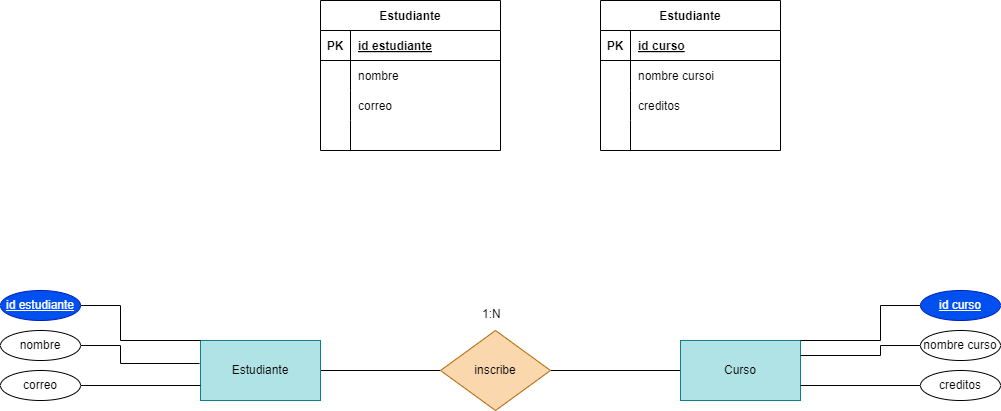

The diagram above was exported from draw.io. Its source (the exported page's mxGraphModel, read from the mxfile embedded in the PNG):
<mxGraphModel dx="1130" dy="779" grid="1" gridSize="10" guides="1" tooltips="1" connect="1" arrows="1" fold="1" page="1" pageScale="1" pageWidth="850" pageHeight="1100" math="0" shadow="0">
  <root>
    <mxCell id="0" />
    <mxCell id="1" parent="0" />
    <mxCell id="2" style="edgeStyle=none;html=1;entryX=0;entryY=0.5;entryDx=0;entryDy=0;endArrow=none;endFill=0;" edge="1" parent="1" source="3" target="6">
      <mxGeometry relative="1" as="geometry" />
    </mxCell>
    <mxCell id="3" value="Estudiante" style="rounded=0;whiteSpace=wrap;html=1;fillColor=#b0e3e6;strokeColor=#0e8088;" vertex="1" parent="1">
      <mxGeometry x="280" y="420" width="120" height="60" as="geometry" />
    </mxCell>
    <mxCell id="4" style="edgeStyle=none;html=1;endArrow=none;endFill=0;" edge="1" parent="1" source="5" target="6">
      <mxGeometry relative="1" as="geometry" />
    </mxCell>
    <mxCell id="5" value="Curso" style="rounded=0;whiteSpace=wrap;html=1;fillColor=#b0e3e6;strokeColor=#0e8088;" vertex="1" parent="1">
      <mxGeometry x="760" y="420" width="120" height="60" as="geometry" />
    </mxCell>
    <mxCell id="6" value="inscribe" style="rhombus;whiteSpace=wrap;html=1;fillColor=#fad7ac;strokeColor=#b46504;" vertex="1" parent="1">
      <mxGeometry x="520" y="410" width="110" height="80" as="geometry" />
    </mxCell>
    <mxCell id="7" style="edgeStyle=none;html=1;entryX=0;entryY=0;entryDx=0;entryDy=0;endArrow=none;endFill=0;rounded=0;" edge="1" parent="1" source="8" target="3">
      <mxGeometry relative="1" as="geometry">
        <Array as="points">
          <mxPoint x="200" y="385" />
          <mxPoint x="200" y="420" />
        </Array>
      </mxGeometry>
    </mxCell>
    <mxCell id="8" value="&lt;u&gt;id estudiante&lt;/u&gt;" style="ellipse;whiteSpace=wrap;html=1;fillColor=#0050ef;fontColor=#ffffff;strokeColor=#001DBC;" vertex="1" parent="1">
      <mxGeometry x="80" y="370" width="80" height="30" as="geometry" />
    </mxCell>
    <mxCell id="9" style="edgeStyle=none;html=1;endArrow=none;endFill=0;entryX=-0.008;entryY=0.383;entryDx=0;entryDy=0;entryPerimeter=0;rounded=0;" edge="1" parent="1" source="10" target="3">
      <mxGeometry relative="1" as="geometry">
        <mxPoint x="270" y="440" as="targetPoint" />
        <Array as="points">
          <mxPoint x="200" y="425" />
          <mxPoint x="200" y="443" />
        </Array>
      </mxGeometry>
    </mxCell>
    <mxCell id="10" value="nombre" style="ellipse;whiteSpace=wrap;html=1;" vertex="1" parent="1">
      <mxGeometry x="80" y="410" width="80" height="30" as="geometry" />
    </mxCell>
    <mxCell id="11" style="edgeStyle=none;html=1;entryX=0;entryY=0.75;entryDx=0;entryDy=0;endArrow=none;endFill=0;" edge="1" parent="1" source="12" target="3">
      <mxGeometry relative="1" as="geometry" />
    </mxCell>
    <mxCell id="12" value="correo" style="ellipse;whiteSpace=wrap;html=1;" vertex="1" parent="1">
      <mxGeometry x="80" y="450" width="80" height="30" as="geometry" />
    </mxCell>
    <mxCell id="15" style="edgeStyle=none;html=1;entryX=1;entryY=0.75;entryDx=0;entryDy=0;endArrow=none;endFill=0;" edge="1" parent="1" source="16" target="5">
      <mxGeometry relative="1" as="geometry" />
    </mxCell>
    <mxCell id="16" value="creditos" style="ellipse;whiteSpace=wrap;html=1;" vertex="1" parent="1">
      <mxGeometry x="1000" y="450" width="80" height="30" as="geometry" />
    </mxCell>
    <mxCell id="17" style="edgeStyle=none;html=1;entryX=1;entryY=0.25;entryDx=0;entryDy=0;endArrow=none;endFill=0;rounded=0;" edge="1" parent="1" source="18" target="5">
      <mxGeometry relative="1" as="geometry">
        <Array as="points">
          <mxPoint x="960" y="425" />
          <mxPoint x="960" y="435" />
        </Array>
      </mxGeometry>
    </mxCell>
    <mxCell id="18" value="&lt;span style=&quot;text-align: left;&quot;&gt;nombre curso&lt;/span&gt;" style="ellipse;whiteSpace=wrap;html=1;" vertex="1" parent="1">
      <mxGeometry x="1000" y="410" width="80" height="30" as="geometry" />
    </mxCell>
    <mxCell id="19" style="edgeStyle=none;html=1;entryX=1;entryY=0;entryDx=0;entryDy=0;endArrow=none;endFill=0;rounded=0;" edge="1" parent="1" source="20" target="5">
      <mxGeometry relative="1" as="geometry">
        <Array as="points">
          <mxPoint x="960" y="385" />
          <mxPoint x="960" y="420" />
        </Array>
      </mxGeometry>
    </mxCell>
    <mxCell id="20" value="&lt;span style=&quot;text-align: left;&quot;&gt;&lt;u&gt;id curso&lt;/u&gt;&lt;/span&gt;" style="ellipse;whiteSpace=wrap;html=1;fillColor=#0050ef;fontColor=#ffffff;strokeColor=#001DBC;" vertex="1" parent="1">
      <mxGeometry x="1000" y="370" width="80" height="30" as="geometry" />
    </mxCell>
    <mxCell id="23" value="1:N" style="text;whiteSpace=wrap;html=1;" vertex="1" parent="1">
      <mxGeometry x="560" y="380" width="50" height="40" as="geometry" />
    </mxCell>
    <mxCell id="49" value="Estudiante" style="shape=table;startSize=30;container=1;collapsible=1;childLayout=tableLayout;fixedRows=1;rowLines=0;fontStyle=1;align=center;resizeLast=1;" vertex="1" parent="1">
      <mxGeometry x="400" y="80" width="180" height="150" as="geometry" />
    </mxCell>
    <mxCell id="50" value="" style="shape=tableRow;horizontal=0;startSize=0;swimlaneHead=0;swimlaneBody=0;fillColor=none;collapsible=0;dropTarget=0;points=[[0,0.5],[1,0.5]];portConstraint=eastwest;top=0;left=0;right=0;bottom=1;" vertex="1" parent="49">
      <mxGeometry y="30" width="180" height="30" as="geometry" />
    </mxCell>
    <mxCell id="51" value="PK" style="shape=partialRectangle;connectable=0;fillColor=none;top=0;left=0;bottom=0;right=0;fontStyle=1;overflow=hidden;" vertex="1" parent="50">
      <mxGeometry width="30" height="30" as="geometry">
        <mxRectangle width="30" height="30" as="alternateBounds" />
      </mxGeometry>
    </mxCell>
    <mxCell id="52" value="id estudiante" style="shape=partialRectangle;connectable=0;fillColor=none;top=0;left=0;bottom=0;right=0;align=left;spacingLeft=6;fontStyle=5;overflow=hidden;" vertex="1" parent="50">
      <mxGeometry x="30" width="150" height="30" as="geometry">
        <mxRectangle width="150" height="30" as="alternateBounds" />
      </mxGeometry>
    </mxCell>
    <mxCell id="53" value="" style="shape=tableRow;horizontal=0;startSize=0;swimlaneHead=0;swimlaneBody=0;fillColor=none;collapsible=0;dropTarget=0;points=[[0,0.5],[1,0.5]];portConstraint=eastwest;top=0;left=0;right=0;bottom=0;" vertex="1" parent="49">
      <mxGeometry y="60" width="180" height="30" as="geometry" />
    </mxCell>
    <mxCell id="54" value="" style="shape=partialRectangle;connectable=0;fillColor=none;top=0;left=0;bottom=0;right=0;editable=1;overflow=hidden;" vertex="1" parent="53">
      <mxGeometry width="30" height="30" as="geometry">
        <mxRectangle width="30" height="30" as="alternateBounds" />
      </mxGeometry>
    </mxCell>
    <mxCell id="55" value="nombre" style="shape=partialRectangle;connectable=0;fillColor=none;top=0;left=0;bottom=0;right=0;align=left;spacingLeft=6;overflow=hidden;" vertex="1" parent="53">
      <mxGeometry x="30" width="150" height="30" as="geometry">
        <mxRectangle width="150" height="30" as="alternateBounds" />
      </mxGeometry>
    </mxCell>
    <mxCell id="56" value="" style="shape=tableRow;horizontal=0;startSize=0;swimlaneHead=0;swimlaneBody=0;fillColor=none;collapsible=0;dropTarget=0;points=[[0,0.5],[1,0.5]];portConstraint=eastwest;top=0;left=0;right=0;bottom=0;" vertex="1" parent="49">
      <mxGeometry y="90" width="180" height="30" as="geometry" />
    </mxCell>
    <mxCell id="57" value="" style="shape=partialRectangle;connectable=0;fillColor=none;top=0;left=0;bottom=0;right=0;editable=1;overflow=hidden;" vertex="1" parent="56">
      <mxGeometry width="30" height="30" as="geometry">
        <mxRectangle width="30" height="30" as="alternateBounds" />
      </mxGeometry>
    </mxCell>
    <mxCell id="58" value="correo" style="shape=partialRectangle;connectable=0;fillColor=none;top=0;left=0;bottom=0;right=0;align=left;spacingLeft=6;overflow=hidden;" vertex="1" parent="56">
      <mxGeometry x="30" width="150" height="30" as="geometry">
        <mxRectangle width="150" height="30" as="alternateBounds" />
      </mxGeometry>
    </mxCell>
    <mxCell id="59" value="" style="shape=tableRow;horizontal=0;startSize=0;swimlaneHead=0;swimlaneBody=0;fillColor=none;collapsible=0;dropTarget=0;points=[[0,0.5],[1,0.5]];portConstraint=eastwest;top=0;left=0;right=0;bottom=0;" vertex="1" parent="49">
      <mxGeometry y="120" width="180" height="30" as="geometry" />
    </mxCell>
    <mxCell id="60" value="" style="shape=partialRectangle;connectable=0;fillColor=none;top=0;left=0;bottom=0;right=0;editable=1;overflow=hidden;" vertex="1" parent="59">
      <mxGeometry width="30" height="30" as="geometry">
        <mxRectangle width="30" height="30" as="alternateBounds" />
      </mxGeometry>
    </mxCell>
    <mxCell id="61" value="" style="shape=partialRectangle;connectable=0;fillColor=none;top=0;left=0;bottom=0;right=0;align=left;spacingLeft=6;overflow=hidden;" vertex="1" parent="59">
      <mxGeometry x="30" width="150" height="30" as="geometry">
        <mxRectangle width="150" height="30" as="alternateBounds" />
      </mxGeometry>
    </mxCell>
    <mxCell id="103" value="Estudiante" style="shape=table;startSize=30;container=1;collapsible=1;childLayout=tableLayout;fixedRows=1;rowLines=0;fontStyle=1;align=center;resizeLast=1;" vertex="1" parent="1">
      <mxGeometry x="680" y="80" width="180" height="150" as="geometry" />
    </mxCell>
    <mxCell id="104" value="" style="shape=tableRow;horizontal=0;startSize=0;swimlaneHead=0;swimlaneBody=0;fillColor=none;collapsible=0;dropTarget=0;points=[[0,0.5],[1,0.5]];portConstraint=eastwest;top=0;left=0;right=0;bottom=1;" vertex="1" parent="103">
      <mxGeometry y="30" width="180" height="30" as="geometry" />
    </mxCell>
    <mxCell id="105" value="PK" style="shape=partialRectangle;connectable=0;fillColor=none;top=0;left=0;bottom=0;right=0;fontStyle=1;overflow=hidden;" vertex="1" parent="104">
      <mxGeometry width="30" height="30" as="geometry">
        <mxRectangle width="30" height="30" as="alternateBounds" />
      </mxGeometry>
    </mxCell>
    <mxCell id="106" value="id curso" style="shape=partialRectangle;connectable=0;fillColor=none;top=0;left=0;bottom=0;right=0;align=left;spacingLeft=6;fontStyle=5;overflow=hidden;" vertex="1" parent="104">
      <mxGeometry x="30" width="150" height="30" as="geometry">
        <mxRectangle width="150" height="30" as="alternateBounds" />
      </mxGeometry>
    </mxCell>
    <mxCell id="107" value="" style="shape=tableRow;horizontal=0;startSize=0;swimlaneHead=0;swimlaneBody=0;fillColor=none;collapsible=0;dropTarget=0;points=[[0,0.5],[1,0.5]];portConstraint=eastwest;top=0;left=0;right=0;bottom=0;" vertex="1" parent="103">
      <mxGeometry y="60" width="180" height="30" as="geometry" />
    </mxCell>
    <mxCell id="108" value="" style="shape=partialRectangle;connectable=0;fillColor=none;top=0;left=0;bottom=0;right=0;editable=1;overflow=hidden;" vertex="1" parent="107">
      <mxGeometry width="30" height="30" as="geometry">
        <mxRectangle width="30" height="30" as="alternateBounds" />
      </mxGeometry>
    </mxCell>
    <mxCell id="109" value="nombre cursoi" style="shape=partialRectangle;connectable=0;fillColor=none;top=0;left=0;bottom=0;right=0;align=left;spacingLeft=6;overflow=hidden;" vertex="1" parent="107">
      <mxGeometry x="30" width="150" height="30" as="geometry">
        <mxRectangle width="150" height="30" as="alternateBounds" />
      </mxGeometry>
    </mxCell>
    <mxCell id="110" value="" style="shape=tableRow;horizontal=0;startSize=0;swimlaneHead=0;swimlaneBody=0;fillColor=none;collapsible=0;dropTarget=0;points=[[0,0.5],[1,0.5]];portConstraint=eastwest;top=0;left=0;right=0;bottom=0;" vertex="1" parent="103">
      <mxGeometry y="90" width="180" height="30" as="geometry" />
    </mxCell>
    <mxCell id="111" value="" style="shape=partialRectangle;connectable=0;fillColor=none;top=0;left=0;bottom=0;right=0;editable=1;overflow=hidden;" vertex="1" parent="110">
      <mxGeometry width="30" height="30" as="geometry">
        <mxRectangle width="30" height="30" as="alternateBounds" />
      </mxGeometry>
    </mxCell>
    <mxCell id="112" value="creditos" style="shape=partialRectangle;connectable=0;fillColor=none;top=0;left=0;bottom=0;right=0;align=left;spacingLeft=6;overflow=hidden;" vertex="1" parent="110">
      <mxGeometry x="30" width="150" height="30" as="geometry">
        <mxRectangle width="150" height="30" as="alternateBounds" />
      </mxGeometry>
    </mxCell>
    <mxCell id="113" value="" style="shape=tableRow;horizontal=0;startSize=0;swimlaneHead=0;swimlaneBody=0;fillColor=none;collapsible=0;dropTarget=0;points=[[0,0.5],[1,0.5]];portConstraint=eastwest;top=0;left=0;right=0;bottom=0;" vertex="1" parent="103">
      <mxGeometry y="120" width="180" height="30" as="geometry" />
    </mxCell>
    <mxCell id="114" value="" style="shape=partialRectangle;connectable=0;fillColor=none;top=0;left=0;bottom=0;right=0;editable=1;overflow=hidden;" vertex="1" parent="113">
      <mxGeometry width="30" height="30" as="geometry">
        <mxRectangle width="30" height="30" as="alternateBounds" />
      </mxGeometry>
    </mxCell>
    <mxCell id="115" value="" style="shape=partialRectangle;connectable=0;fillColor=none;top=0;left=0;bottom=0;right=0;align=left;spacingLeft=6;overflow=hidden;" vertex="1" parent="113">
      <mxGeometry x="30" width="150" height="30" as="geometry">
        <mxRectangle width="150" height="30" as="alternateBounds" />
      </mxGeometry>
    </mxCell>
  </root>
</mxGraphModel>